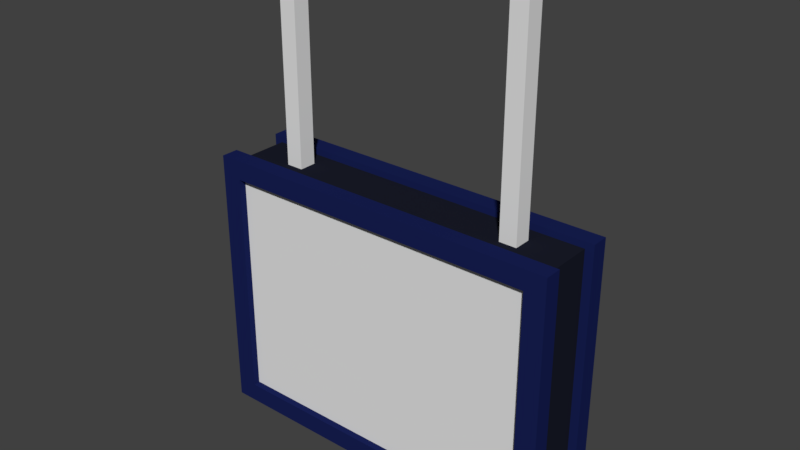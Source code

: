 # Source: destination_board.blend  (saved by Blender 2.79.0; exported with 4.5.12 LTS)
import bpy
from mathutils import Matrix  # noqa: F401  (used for matrix-valued properties, if any)

bpy.ops.wm.read_factory_settings(use_empty=True)
scene = bpy.context.scene
scene.name = 'Scene'

# ---- collections
col_collection_1 = bpy.data.collections.new('Collection 1'); scene.collection.children.link(col_collection_1)

# ---- materials (node trees are filled in below, after node groups)
mat_material_003 = bpy.data.materials.new('Material.003')
mat_material_003.alpha_threshold = 0.0
mat_material_003.use_transparent_shadow = False
mat_material_003.roughness = 0.5
mat_material_001 = bpy.data.materials.new('Material.001')
mat_material_001.alpha_threshold = 0.0
mat_material_001.use_transparent_shadow = False
mat_material_001.diffuse_color = (0.01108, 0.01262, 0.02365, 1.0)
mat_material_001.roughness = 0.5
mat_material_001.line_color = (0.0, 0.0, 0.0, 1.0)
mat_material = bpy.data.materials.new('Material')
mat_material.alpha_threshold = 0.0
mat_material.use_transparent_shadow = False
mat_material.diffuse_color = (0.009134, 0.01521, 0.09084, 1.0)
mat_material.roughness = 0.5
mat_material.line_color = (0.0, 0.0, 0.0, 1.0)
mat_material_002 = bpy.data.materials.new('Material.002')
mat_material_002.alpha_threshold = 0.0
mat_material_002.use_transparent_shadow = False
mat_material_002.diffuse_color = (0.009367, 0.01496, 0.09084, 1.0)
mat_material_002.roughness = 0.5
mat_material_002.line_color = (0.0, 0.0, 0.0, 1.0)

# ---- material node trees

# ---- world
world_world = bpy.data.worlds.new('World'); scene.world = world_world
world_world.color = (0.05088, 0.05088, 0.05088)
world_world.use_sun_shadow = False
world_world.sun_shadow_jitter_overblur = 0.0
world_world.cycles.sampling_method = 'MANUAL'

# ---- meshes
me_plane = bpy.data.meshes.new('Plane')
me_plane.from_pydata([(-1.0, -1.0, 0.0), (1.0, -1.0, 0.0), (-1.0, 1.0, 0.0), (1.0, 1.0, 0.0)], [], [(0, 1, 3, 2)])
me_plane.materials.append(mat_material_003)
me_plane.use_remesh_preserve_volume = False
me_plane.use_remesh_preserve_attributes = False
me_plane.use_mirror_vertex_groups = False
me_plane.update()
me_cube = bpy.data.meshes.new('Cube')
me_cube.from_pydata([(-1.0, -1.0, -1.0), (-1.0, -1.0, 1.0), (-1.0, 1.0, -1.0), (-1.0, 1.0, 1.0), (1.0, -1.0, -1.0), (1.0, -1.0, 1.0), (1.0, 1.0, -1.0), (1.0, 1.0, 1.0)], [], [(0, 1, 3, 2), (2, 3, 7, 6), (6, 7, 5, 4), (4, 5, 1, 0), (2, 6, 4, 0), (7, 3, 1, 5)])
me_cube.use_remesh_preserve_volume = False
me_cube.use_remesh_preserve_attributes = False
me_cube.use_mirror_vertex_groups = False
me_cube.update()
me_cube_001 = bpy.data.meshes.new('Cube.001')
me_cube_001.from_pydata([(1.0, 1.0, -1.0), (1.0, -1.0, -1.0), (-1.0, -1.0, -1.0), (-1.0, 1.0, -1.0), (1.0, 1.0, 1.0), (1.0, -1.0, 1.0), (-1.0, -1.0, 1.0), (-1.0, 1.0, 1.0), (-1.05, 1.25, 1.05), (-1.05, 0.75, 1.05), (1.05, 0.75, 1.05), (1.05, 1.25, 1.05), (-1.05, 1.25, -1.05), (-1.05, 0.75, -1.05), (1.05, 0.75, -1.05), (1.05, 1.25, -1.05), (-0.9284, 1.25, 0.9005), (-0.9284, 0.75, 0.9005), (0.9284, 1.25, 0.7736), (0.9284, 1.25, -0.9005), (0.9284, 0.75, 0.4642), (0.9284, 0.75, -0.9005), (0.9284, 1.25, 0.9005), (0.9284, 0.75, 0.9005), (-0.9284, 1.25, -0.9005), (-0.9284, 0.75, -0.9005), (1.05, -0.75, -1.05), (1.05, -1.25, -1.05), (-1.05, -1.25, -1.05), (-1.05, -0.75, -1.05), (1.05, -0.75, 1.05), (1.05, -1.25, 1.05), (-1.05, -1.25, 1.05), (-1.05, -0.75, 1.05), (-0.9284, -0.75, 0.9005), (-0.9284, -1.25, 0.9005), (0.9284, -0.75, -0.4642), (0.9284, -0.75, -0.9005), (0.9284, -1.25, -0.7736), (0.9284, -1.25, -0.9005), (0.9284, -0.75, 0.9005), (0.9284, -1.25, 0.9005), (-0.9284, -0.75, -0.9005), (-0.9284, -1.25, -0.9005)], [], [(0, 1, 2, 3), (4, 7, 6, 5), (0, 4, 5, 1), (1, 5, 6, 2), (2, 6, 7, 3), (4, 0, 3, 7), (8, 9, 10, 11), (12, 15, 14, 13), (8, 12, 13, 9), (9, 13, 14, 10, 20, 21, 25, 17), (10, 14, 15, 11), (12, 24, 19, 15), (19, 21, 20, 23, 22, 18), (22, 23, 17, 16), (11, 18, 22, 16, 8), (24, 25, 21, 19), (17, 23, 20, 10, 9), (25, 24, 16, 17), (26, 27, 28, 29), (30, 33, 32, 31), (26, 30, 31, 27), (27, 31, 41, 38), (28, 32, 33, 29), (30, 26, 36, 40, 34, 33), (37, 39, 38, 41, 40, 36), (40, 41, 35, 34), (33, 34, 42, 37, 36, 26, 29), (42, 43, 39, 37), (39, 43, 28, 27, 38), (43, 42, 34, 35), (41, 31, 32, 35), (28, 43, 35, 32), (15, 19, 18, 11), (24, 12, 8, 16)])
me_cube_001.polygons.foreach_set('material_index', [0, 0, 0, 0, 0, 0, 1, 1, 1, 1, 1, 1, 1, 1, 1, 1, 1, 1, 2, 2, 2, 2, 2, 2, 2, 2, 2, 2, 2, 2, 2, 2, 1, 1])
me_cube_001.materials.append(mat_material_001)
me_cube_001.materials.append(mat_material)
me_cube_001.materials.append(mat_material_002)
me_cube_001.use_remesh_preserve_volume = False
me_cube_001.use_remesh_preserve_attributes = False
me_cube_001.use_mirror_vertex_groups = False
me_cube_001.update()
me_cube_002 = bpy.data.meshes.new('Cube.002')
me_cube_002.from_pydata([(-1.0, -1.0, -1.0), (-1.0, -1.0, 1.0), (-1.0, 1.0, -1.0), (-1.0, 1.0, 1.0), (1.0, -1.0, -1.0), (1.0, -1.0, 1.0), (1.0, 1.0, -1.0), (1.0, 1.0, 1.0)], [], [(0, 1, 3, 2), (2, 3, 7, 6), (6, 7, 5, 4), (4, 5, 1, 0), (2, 6, 4, 0), (7, 3, 1, 5)])
me_cube_002.use_remesh_preserve_volume = False
me_cube_002.use_remesh_preserve_attributes = False
me_cube_002.use_mirror_vertex_groups = False
me_cube_002.update()
me_plane_001 = bpy.data.meshes.new('Plane.001')
me_plane_001.from_pydata([(-1.0, -1.0, 0.0), (1.0, -1.0, 0.0), (-1.0, 1.0, 0.0), (1.0, 1.0, 0.0)], [], [(0, 1, 3, 2)])
me_plane_001.use_remesh_preserve_volume = False
me_plane_001.use_remesh_preserve_attributes = False
me_plane_001.use_mirror_vertex_groups = False
me_plane_001.update()

# ---- objects
ob_plane = bpy.data.objects.new('Plane', me_plane)
ob_cube = bpy.data.objects.new('Cube', me_cube)
ob_cube_001 = bpy.data.objects.new('Cube.001', me_cube_001)
ob_cube_002 = bpy.data.objects.new('Cube.002', me_cube_002)
ob_plane_001 = bpy.data.objects.new('Plane.001', me_plane_001)

# ---- transforms, parenting, visibility, modifiers, constraints
ob_plane.location = (0.0, -0.21, 0.0)
ob_plane.rotation_euler = (-1.571, 0.0, 0.0)
ob_plane.scale = (1.0, 0.75, 1.0)
ob_plane.lineart.crease_threshold = 0.0
ob_cube.location = (-0.7, 0.0, 1.0)
ob_cube.scale = (0.05, 0.05, 1.0)
ob_cube.lineart.crease_threshold = 0.0
ob_cube_001.location = (0.0, 0.0, 0.0)
ob_cube_001.scale = (1.0, 0.2, 0.75)
ob_cube_001.lock_rotations_4d = False
ob_cube_001.empty_display_type = 'ARROWS'
ob_cube_001.lineart.crease_threshold = 0.0
ob_cube_002.location = (0.7, 0.0, 1.0)
ob_cube_002.scale = (0.05, 0.05, 1.0)
ob_cube_002.lineart.crease_threshold = 0.0
ob_plane_001.location = (0.0, 0.21, 0.0)
ob_plane_001.rotation_euler = (-1.571, 0.0, 0.0)
ob_plane_001.scale = (1.0, 0.75, 1.0)
ob_plane_001.lineart.crease_threshold = 0.0

# ---- collection membership
col_collection_1.objects.link(ob_plane)
col_collection_1.objects.link(ob_cube)
col_collection_1.objects.link(ob_cube_001)
col_collection_1.objects.link(ob_cube_002)
col_collection_1.objects.link(ob_plane_001)

# ---- scene / render settings (as saved in the file)
scene.frame_start = 1; scene.frame_end = 250; scene.frame_set(1)
scene.render.engine = 'BLENDER_EEVEE_NEXT'
scene.render.resolution_percentage = 50
scene.render.dither_intensity = 0.0
scene.cycles.use_denoising = False
scene.cycles.samples = 128
scene.cycles.sampling_pattern = 'TABULATED_SOBOL'
scene.cycles.use_adaptive_sampling = False
scene.cycles.use_light_tree = False
scene.cycles.blur_glossy = 0.0
scene.cycles.sample_clamp_indirect = 0.0
scene.view_settings.view_transform = 'Standard'
bpy.context.view_layer.update()

# ---- added for rendering (the .blend has no active camera and no usable light): camera, sun
cam_auto = bpy.data.cameras.new('AutoCamera')
cam_auto.lens = 50.0
cam_auto.sensor_width = 36.0
cam_auto.clip_end = 1000.0
ob_auto_camera = bpy.data.objects.new('AutoCamera', cam_auto)
scene.collection.objects.link(ob_auto_camera)
ob_auto_camera.location = (3.26201, -3.91441, 3.21586)
ob_auto_camera.rotation_euler = (1.09748, -7.21219e-08, 0.694738)
scene.camera = ob_auto_camera
light_auto_sun = bpy.data.lights.new('AutoSun', 'SUN')
light_auto_sun.energy = 3.0
light_auto_sun.angle = 0.0523599
ob_auto_sun = bpy.data.objects.new('AutoSun', light_auto_sun)
scene.collection.objects.link(ob_auto_sun)
ob_auto_sun.rotation_euler = (0.872665, 0.174533, 0.523599)
bpy.context.view_layer.update()
